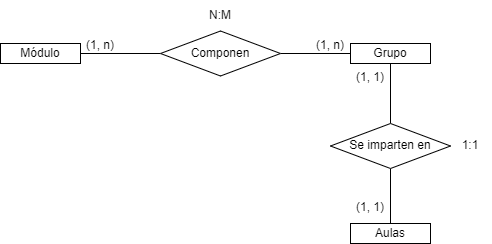

The diagram above was exported from draw.io. Its source (the exported page's mxGraphModel, read from the mxfile embedded in the PNG):
<mxGraphModel dx="952" dy="527" grid="1" gridSize="10" guides="1" tooltips="1" connect="1" arrows="1" fold="1" page="1" pageScale="1" pageWidth="827" pageHeight="1169" math="0" shadow="0">
  <root>
    <mxCell id="0" />
    <mxCell id="1" parent="0" />
    <mxCell id="4D4EzFPXmKu4_x2f6Jqo-9" style="edgeStyle=none;rounded=0;orthogonalLoop=1;jettySize=auto;html=1;exitX=0.5;exitY=1;exitDx=0;exitDy=0;entryX=0.5;entryY=0;entryDx=0;entryDy=0;endArrow=none;endFill=0;" edge="1" parent="1" source="4D4EzFPXmKu4_x2f6Jqo-1" target="4D4EzFPXmKu4_x2f6Jqo-8">
      <mxGeometry relative="1" as="geometry" />
    </mxCell>
    <mxCell id="4D4EzFPXmKu4_x2f6Jqo-1" value="Grupo" style="whiteSpace=wrap;html=1;align=center;" vertex="1" parent="1">
      <mxGeometry x="420" y="210" width="80" height="20" as="geometry" />
    </mxCell>
    <mxCell id="4D4EzFPXmKu4_x2f6Jqo-5" style="rounded=0;orthogonalLoop=1;jettySize=auto;html=1;exitX=1;exitY=0.5;exitDx=0;exitDy=0;entryX=0;entryY=0.5;entryDx=0;entryDy=0;endArrow=none;endFill=0;" edge="1" parent="1" source="4D4EzFPXmKu4_x2f6Jqo-2" target="4D4EzFPXmKu4_x2f6Jqo-4">
      <mxGeometry relative="1" as="geometry" />
    </mxCell>
    <mxCell id="4D4EzFPXmKu4_x2f6Jqo-2" value="Módulo" style="whiteSpace=wrap;html=1;align=center;" vertex="1" parent="1">
      <mxGeometry x="70" y="210" width="80" height="20" as="geometry" />
    </mxCell>
    <mxCell id="4D4EzFPXmKu4_x2f6Jqo-6" style="edgeStyle=none;rounded=0;orthogonalLoop=1;jettySize=auto;html=1;exitX=1;exitY=0.5;exitDx=0;exitDy=0;entryX=0;entryY=0.5;entryDx=0;entryDy=0;endArrow=none;endFill=0;" edge="1" parent="1" source="4D4EzFPXmKu4_x2f6Jqo-4" target="4D4EzFPXmKu4_x2f6Jqo-1">
      <mxGeometry relative="1" as="geometry" />
    </mxCell>
    <mxCell id="4D4EzFPXmKu4_x2f6Jqo-4" value="Componen" style="shape=rhombus;perimeter=rhombusPerimeter;whiteSpace=wrap;html=1;align=center;" vertex="1" parent="1">
      <mxGeometry x="230" y="197.5" width="120" height="45" as="geometry" />
    </mxCell>
    <mxCell id="4D4EzFPXmKu4_x2f6Jqo-7" value="Aulas" style="whiteSpace=wrap;html=1;align=center;" vertex="1" parent="1">
      <mxGeometry x="420" y="390" width="80" height="20" as="geometry" />
    </mxCell>
    <mxCell id="4D4EzFPXmKu4_x2f6Jqo-10" style="edgeStyle=none;rounded=0;orthogonalLoop=1;jettySize=auto;html=1;exitX=0.5;exitY=1;exitDx=0;exitDy=0;entryX=0.5;entryY=0;entryDx=0;entryDy=0;endArrow=none;endFill=0;" edge="1" parent="1" source="4D4EzFPXmKu4_x2f6Jqo-8" target="4D4EzFPXmKu4_x2f6Jqo-7">
      <mxGeometry relative="1" as="geometry" />
    </mxCell>
    <mxCell id="4D4EzFPXmKu4_x2f6Jqo-8" value="Se imparten en" style="shape=rhombus;perimeter=rhombusPerimeter;whiteSpace=wrap;html=1;align=center;" vertex="1" parent="1">
      <mxGeometry x="400" y="290" width="120" height="45" as="geometry" />
    </mxCell>
    <mxCell id="4D4EzFPXmKu4_x2f6Jqo-11" value="N:M" style="text;strokeColor=none;fillColor=none;spacingLeft=4;spacingRight=4;overflow=hidden;rotatable=0;points=[[0,0.5],[1,0.5]];portConstraint=eastwest;fontSize=12;align=center;" vertex="1" parent="1">
      <mxGeometry x="270" y="167.5" width="40" height="30" as="geometry" />
    </mxCell>
    <mxCell id="4D4EzFPXmKu4_x2f6Jqo-12" value="1:1" style="text;strokeColor=none;fillColor=none;spacingLeft=4;spacingRight=4;overflow=hidden;rotatable=0;points=[[0,0.5],[1,0.5]];portConstraint=eastwest;fontSize=12;align=center;" vertex="1" parent="1">
      <mxGeometry x="520" y="297.5" width="40" height="30" as="geometry" />
    </mxCell>
    <mxCell id="4D4EzFPXmKu4_x2f6Jqo-13" value="(1, n)" style="text;strokeColor=none;fillColor=none;spacingLeft=4;spacingRight=4;overflow=hidden;rotatable=0;points=[[0,0.5],[1,0.5]];portConstraint=eastwest;fontSize=12;align=center;" vertex="1" parent="1">
      <mxGeometry x="380" y="197.5" width="40" height="30" as="geometry" />
    </mxCell>
    <mxCell id="4D4EzFPXmKu4_x2f6Jqo-14" value="(1, n)" style="text;strokeColor=none;fillColor=none;spacingLeft=4;spacingRight=4;overflow=hidden;rotatable=0;points=[[0,0.5],[1,0.5]];portConstraint=eastwest;fontSize=12;align=center;" vertex="1" parent="1">
      <mxGeometry x="150" y="197.5" width="40" height="30" as="geometry" />
    </mxCell>
    <mxCell id="4D4EzFPXmKu4_x2f6Jqo-15" value="(1, 1)" style="text;strokeColor=none;fillColor=none;spacingLeft=4;spacingRight=4;overflow=hidden;rotatable=0;points=[[0,0.5],[1,0.5]];portConstraint=eastwest;fontSize=12;align=center;" vertex="1" parent="1">
      <mxGeometry x="420" y="230" width="40" height="30" as="geometry" />
    </mxCell>
    <mxCell id="4D4EzFPXmKu4_x2f6Jqo-16" value="(1, 1)" style="text;strokeColor=none;fillColor=none;spacingLeft=4;spacingRight=4;overflow=hidden;rotatable=0;points=[[0,0.5],[1,0.5]];portConstraint=eastwest;fontSize=12;align=center;" vertex="1" parent="1">
      <mxGeometry x="420" y="360" width="40" height="30" as="geometry" />
    </mxCell>
  </root>
</mxGraphModel>